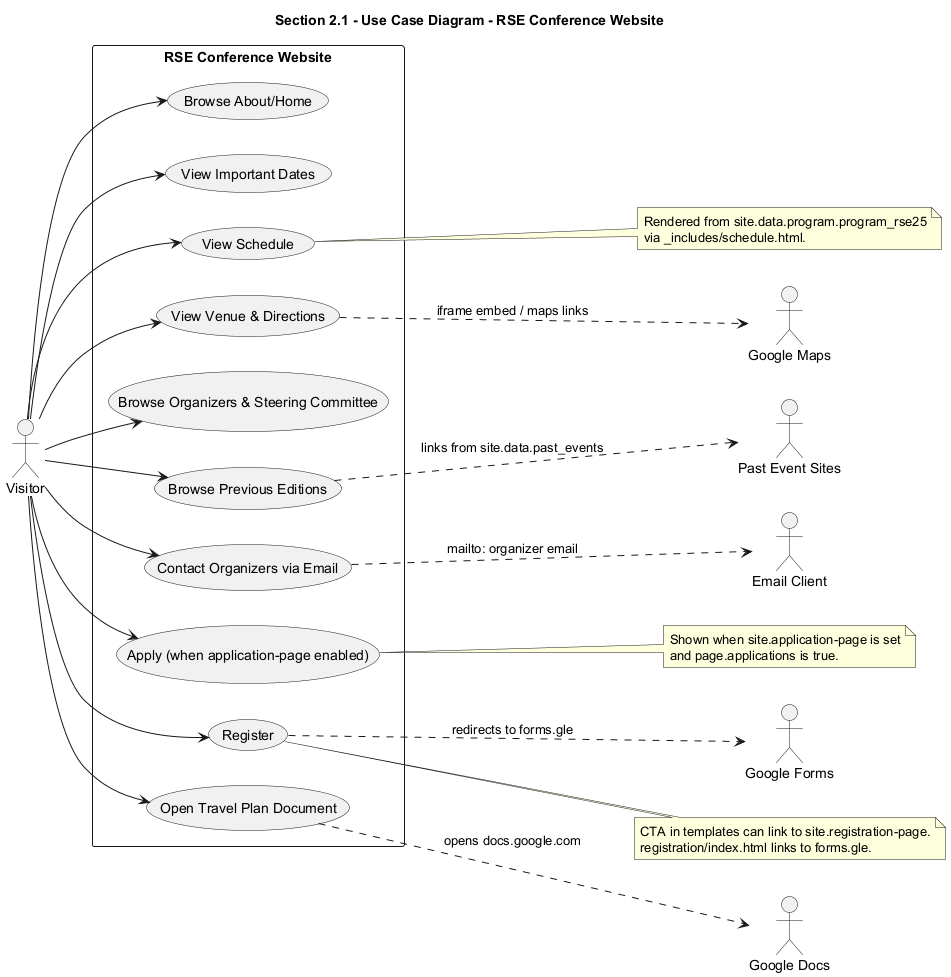

The diagram above was rendered by PlantUML. Its source (embedded in the PNG):
@startuml
title Section 2.1 - Use Case Diagram - RSE Conference Website

left to right direction

actor Visitor as V

rectangle "RSE Conference Website" as SYS {
  usecase "Browse About/Home" as UC_About
  usecase "View Important Dates" as UC_Dates
  usecase "View Schedule" as UC_Schedule
  usecase "View Venue & Directions" as UC_Venue
  usecase "Browse Organizers & Steering Committee" as UC_Org
  usecase "Browse Previous Editions" as UC_Past
  usecase "Contact Organizers via Email" as UC_Email
  usecase "Apply (when application-page enabled)" as UC_Apply
  usecase "Register" as UC_Register
  usecase "Open Travel Plan Document" as UC_TravelDoc
}

V --> UC_About
V --> UC_Dates
V --> UC_Schedule
V --> UC_Venue
V --> UC_Org
V --> UC_Past
V --> UC_Email
V --> UC_Apply
V --> UC_Register
V --> UC_TravelDoc

' External systems explicitly referenced in code
actor "Google Forms" as GF
actor "Google Docs" as GD
actor "Email Client" as MAIL
actor "Google Maps" as GM
actor "Past Event Sites" as PES

' Mappings to external services (links/embeds present in code)
UC_Register ..> GF : redirects to forms.gle
UC_TravelDoc ..> GD : opens docs.google.com
UC_Email ..> MAIL : mailto: organizer email
UC_Venue ..> GM : iframe embed / maps links
UC_Past ..> PES : links from site.data.past_events

note right of UC_Apply
Shown when site.application-page is set
and page.applications is true.
end note

note right of UC_Register
CTA in templates can link to site.registration-page.
registration/index.html links to forms.gle.
end note

note right of UC_Schedule
Rendered from site.data.program.program_rse25
via _includes/schedule.html.
end note
@enduml